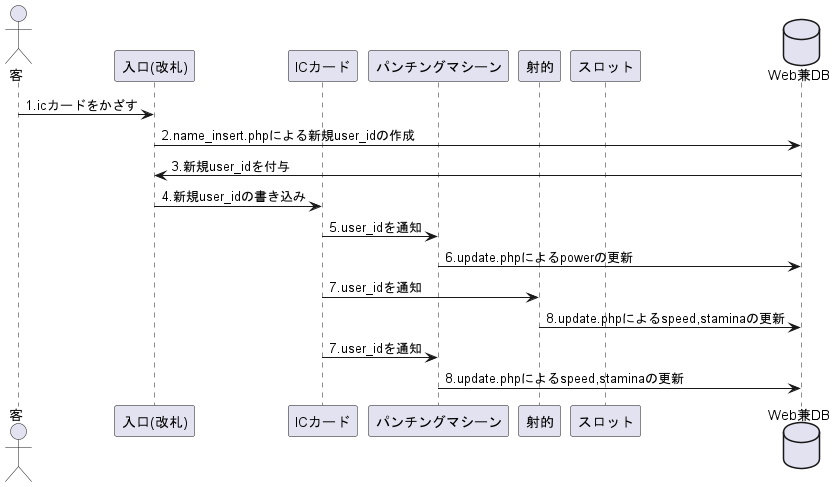

The diagram above was rendered by PlantUML. Its source (embedded in the PNG):
@startuml
skinparam Shadowing false


actor 客 as client
participant "入口(改札)" as ent
participant ICカード as ic 
participant パンチングマシーン as panti
participant 射的 as shot
participant スロット as slot

database Web兼DB as db 

client->ent : 1.icカードをかざす
ent->db: 2.name_insert.phpによる新規user_idの作成
db->ent:3.新規user_idを付与
ent->ic:4.新規user_idの書き込み
ic->panti:5.user_idを通知
panti->db:6.update.phpによるpowerの更新
ic->shot:7.user_idを通知
shot->db:8.update.phpによるspeed,staminaの更新
ic->panti:7.user_idを通知
panti->db:8.update.phpによるspeed,staminaの更新


@enduml